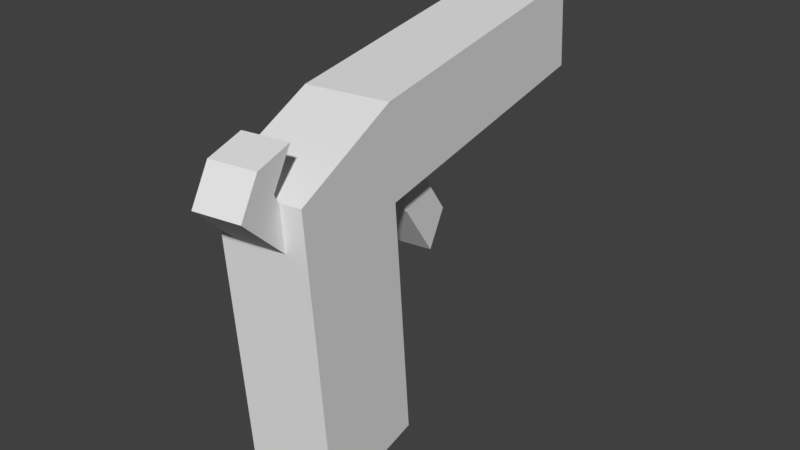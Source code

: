# Source: GUN.blend  (saved by Blender 2.79.0; exported with 4.5.12 LTS)
import bpy
from mathutils import Matrix  # noqa: F401  (used for matrix-valued properties, if any)

bpy.ops.wm.read_factory_settings(use_empty=True)
scene = bpy.context.scene
scene.name = 'Scene'

# ---- collections
col_collection_1 = bpy.data.collections.new('Collection 1'); scene.collection.children.link(col_collection_1)

# ---- world
world_world = bpy.data.worlds.new('World'); scene.world = world_world
world_world.color = (0.05088, 0.05088, 0.05088)
world_world.use_sun_shadow = False
world_world.sun_shadow_jitter_overblur = 0.0
world_world.cycles.sampling_method = 'MANUAL'

# ---- meshes
me_plane = bpy.data.meshes.new('Plane')
me_plane.from_pydata([(3.458, -3.402, -2.149), (3.093, -1.25, -4.633), (2.959, -0.4318, -5.545), (2.959, -1.174, -5.603), (3.321, -3.325, -3.137), (3.321, -0.6358, -2.927), (3.321, -1.378, -2.985), (3.14, -0.5338, -4.236), (3.458, -0.9952, -1.961), (3.346, -0.9916, -1.583), (3.319, -0.7215, -1.758), (3.291, -1.403, -2.016), (3.108, -1.654, -3.363), (3.071, -1.487, -3.62), (3.113, -1.265, -3.301), (3.072, -1.243, -3.594), (3.067, -2.119, -3.7), (3.038, -1.843, -3.886), (3.285, -1.238, -2.043), (3.328, -1.123, -1.721), (3.302, -0.9225, -1.894), (3.274, -0.6523, -2.076), (2.794, -3.409, -2.058), (2.43, -1.257, -4.541), (2.296, -0.4389, -5.454), (2.296, -1.181, -5.512), (2.658, -3.332, -3.045), (2.658, -0.6429, -2.836), (2.658, -1.385, -2.894), (2.477, -0.5409, -4.145), (2.794, -1.002, -1.87), (2.975, -0.9955, -1.532), (2.948, -0.7255, -1.707), (2.92, -1.407, -1.965), (2.737, -1.658, -3.312), (2.7, -1.491, -3.569), (2.742, -1.269, -3.25), (2.701, -1.247, -3.543), (2.696, -2.123, -3.649), (2.668, -1.847, -3.835), (2.915, -1.242, -1.992), (2.957, -1.127, -1.67), (2.932, -0.9265, -1.843), (2.904, -0.6563, -2.025)], [], [(6, 1, 7), (14, 12, 13), (13, 12, 16), (19, 11, 18), (9, 19, 20), (10, 20, 21), (28, 26, 22), (7, 27, 5), (8, 22, 0), (3, 24, 2), (6, 26, 28), (1, 25, 3), (6, 23, 1), (0, 26, 4), (2, 29, 7), (5, 30, 8), (35, 34, 36), (35, 39, 38), (41, 42, 40), (31, 32, 42), (32, 43, 42), (10, 21, 43), (9, 10, 32), (17, 16, 38), (20, 42, 43), (16, 12, 34), (11, 19, 41), (17, 39, 35), (12, 14, 36), (19, 9, 31), (18, 40, 42), (13, 35, 37), (3, 2, 1), (2, 7, 1), (7, 5, 6), (5, 8, 6), (8, 0, 6), (0, 4, 6), (14, 13, 15), (13, 16, 17), (19, 18, 20), (9, 20, 10), (29, 24, 23), (24, 25, 23), (23, 28, 29), (29, 28, 27), (22, 30, 28), (30, 27, 28), (7, 29, 27), (8, 30, 22), (3, 25, 24), (6, 4, 26), (1, 23, 25), (6, 28, 23), (0, 22, 26), (2, 24, 29), (5, 27, 30), (35, 36, 37), (35, 38, 34), (41, 40, 33), (31, 42, 41), (10, 43, 32), (9, 32, 31), (17, 38, 39), (20, 43, 21), (16, 34, 38), (11, 41, 33), (17, 35, 13), (12, 36, 34), (19, 31, 41), (18, 42, 20), (13, 37, 15)])
_uv = me_plane.uv_layers.new(name='UVMap')
_uv.uv.foreach_set('vector', [0.1484, 0.6899, 0.3957, 0.6899, 0.3448, 0.8003, 0.8843, 0.2699, 0.8324, 0.2963, 0.8297, 0.2507, 0.8297, 0.2507, 0.8324, 0.2963, 0.747, 0.2963, 0.3389, 0.4205, 0.2784, 0.4205, 0.2922, 0.4, 0.3673, 0.4205, 0.3389, 0.4205, 0.3404, 0.3811, 0.3756, 0.3733, 0.3404, 0.3811, 0.3481, 0.3333, 0.1484, 0.1106, 0.1484, 0.4, 0.0002267, 0.4, 0.3507, 0.9005, 0.1543, 0.9998, 0.1543, 0.9005, 0.8995, 0.5267, 0.5417, 0.626, 0.5417, 0.5267, 0.6825, 0.9, 0.7929, 0.8007, 0.7929, 0.9, 0.2897, 0.9, 0.0002267, 0.8007, 0.2897, 0.8007, 0.5369, 0.9, 0.6825, 0.8007, 0.6825, 0.9, 0.2897, 0.9, 0.5369, 0.8007, 0.5369, 0.9, 0.5417, 0.7257, 0.6899, 0.6264, 0.6899, 0.7257, 0.5471, 0.9005, 0.3507, 0.9998, 0.3507, 0.9005, 0.1543, 0.9005, 0.0002267, 0.9998, 0.0002267, 0.9005, 0.8297, 0.3974, 0.8324, 0.3518, 0.8843, 0.3781, 0.8297, 0.3974, 0.7636, 0.3984, 0.747, 0.3518, 0.3389, 0.4759, 0.3404, 0.5153, 0.2922, 0.4965, 0.3673, 0.4759, 0.3756, 0.5231, 0.3404, 0.5153, 0.3756, 0.5231, 0.3481, 0.5631, 0.3404, 0.5153, 0.4151, 0.4205, 0.4638, 0.4205, 0.4638, 0.4759, 0.3673, 0.4205, 0.4151, 0.4205, 0.4151, 0.4759, 0.6975, 0.2963, 0.747, 0.2963, 0.747, 0.3518, 0.5935, 0.7816, 0.5935, 0.7262, 0.6419, 0.7262, 0.747, 0.2963, 0.8324, 0.2963, 0.8324, 0.3518, 0.2784, 0.4205, 0.3389, 0.4205, 0.3389, 0.4759, 0.6975, 0.2963, 0.6975, 0.3518, 0.6314, 0.3518, 0.8324, 0.2963, 0.8906, 0.2963, 0.8906, 0.3518, 0.3389, 0.4205, 0.3673, 0.4205, 0.3673, 0.4759, 0.5417, 0.7816, 0.5417, 0.7262, 0.5935, 0.7262, 0.6314, 0.2963, 0.6314, 0.3518, 0.5949, 0.3518, 0.5413, 0.6899, 0.5413, 0.8003, 0.3957, 0.6899, 0.5413, 0.8003, 0.3448, 0.8003, 0.3957, 0.6899, 0.3448, 0.8003, 0.1484, 0.8003, 0.1484, 0.6899, 0.1484, 0.8003, 0.0002267, 0.7583, 0.1484, 0.6899, 0.0002267, 0.7583, 0.0002267, 0.4005, 0.1484, 0.6899, 0.0002267, 0.4005, 0.1484, 0.4005, 0.1484, 0.6899, 0.8843, 0.2699, 0.8297, 0.2507, 0.8612, 0.2324, 0.8297, 0.2507, 0.747, 0.2963, 0.7636, 0.2496, 0.3389, 0.4205, 0.2922, 0.4, 0.3404, 0.3811, 0.3673, 0.4205, 0.3404, 0.3811, 0.3756, 0.3733, 0.3448, 0.0002268, 0.5413, 0.0002269, 0.3957, 0.1106, 0.5413, 0.0002269, 0.5413, 0.1106, 0.3957, 0.1106, 0.3957, 0.1106, 0.1484, 0.1106, 0.3448, 0.0002268, 0.3448, 0.0002268, 0.1484, 0.1106, 0.1484, 0.0002267, 0.0002267, 0.4, 0.0002268, 0.04222, 0.1484, 0.1106, 0.0002268, 0.04222, 0.1484, 0.0002267, 0.1484, 0.1106, 0.3507, 0.9005, 0.3507, 0.9998, 0.1543, 0.9998, 0.8995, 0.5267, 0.8995, 0.626, 0.5417, 0.626, 0.6825, 0.9, 0.6825, 0.8007, 0.7929, 0.8007, 0.2897, 0.9, 0.0002267, 0.9, 0.0002267, 0.8007, 0.5369, 0.9, 0.5369, 0.8007, 0.6825, 0.8007, 0.2897, 0.9, 0.2897, 0.8007, 0.5369, 0.8007, 0.5417, 0.7257, 0.5417, 0.6264, 0.6899, 0.6264, 0.5471, 0.9005, 0.5471, 0.9998, 0.3507, 0.9998, 0.1543, 0.9005, 0.1543, 0.9998, 0.0002267, 0.9998, 0.8297, 0.3974, 0.8843, 0.3781, 0.8612, 0.4156, 0.8297, 0.3974, 0.747, 0.3518, 0.8324, 0.3518, 0.3389, 0.4759, 0.2922, 0.4965, 0.2784, 0.4759, 0.3673, 0.4759, 0.3404, 0.5153, 0.3389, 0.4759, 0.4151, 0.4205, 0.4638, 0.4759, 0.4151, 0.4759, 0.3673, 0.4205, 0.4151, 0.4759, 0.3673, 0.4759, 0.6975, 0.2963, 0.747, 0.3518, 0.6975, 0.3518, 0.5935, 0.7816, 0.6419, 0.7262, 0.6419, 0.7816, 0.747, 0.2963, 0.8324, 0.3518, 0.747, 0.3518, 0.2784, 0.4205, 0.3389, 0.4759, 0.2784, 0.4759, 0.6975, 0.2963, 0.6314, 0.3518, 0.6314, 0.2963, 0.8324, 0.2963, 0.8906, 0.3518, 0.8324, 0.3518, 0.3389, 0.4205, 0.3673, 0.4759, 0.3389, 0.4759, 0.5417, 0.7816, 0.5935, 0.7262, 0.5935, 0.7816, 0.6314, 0.2963, 0.5949, 0.3518, 0.5949, 0.2963])
me_plane.use_remesh_preserve_volume = False
me_plane.use_remesh_preserve_attributes = False
me_plane.use_mirror_vertex_groups = False
me_plane.update()

# ---- objects
ob_plane = bpy.data.objects.new('Plane', me_plane)

# ---- transforms, parenting, visibility, modifiers, constraints
ob_plane.location = (-0.008333, -0.1491, -0.006183)
ob_plane.rotation_euler = (1.571, -0.0, 0.0)
ob_plane.scale = (0.09504, 0.09504, 0.09504)
ob_plane.lineart.crease_threshold = 0.0

# ---- collection membership
col_collection_1.objects.link(ob_plane)

# ---- scene / render settings (as saved in the file)
scene.frame_start = 1; scene.frame_end = 250; scene.frame_set(1)
scene.render.engine = 'BLENDER_EEVEE_NEXT'
scene.render.resolution_percentage = 50
scene.render.dither_intensity = 0.0
scene.cycles.use_denoising = False
scene.cycles.samples = 128
scene.cycles.sampling_pattern = 'TABULATED_SOBOL'
scene.cycles.use_adaptive_sampling = False
scene.cycles.use_light_tree = False
scene.cycles.blur_glossy = 0.0
scene.cycles.sample_clamp_indirect = 0.0
scene.view_settings.view_transform = 'Standard'
bpy.context.view_layer.update()

# ---- added for rendering (the .blend has no active camera and no usable light): camera, sun
cam_auto = bpy.data.cameras.new('AutoCamera')
cam_auto.lens = 50.0
cam_auto.sensor_width = 36.0
cam_auto.clip_end = 1000.0
ob_auto_camera = bpy.data.objects.new('AutoCamera', cam_auto)
scene.collection.objects.link(ob_auto_camera)
ob_auto_camera.location = (0.720183, -0.356233, 0.175381)
ob_auto_camera.rotation_euler = (1.09748, -7.21219e-08, 0.694738)
scene.camera = ob_auto_camera
light_auto_sun = bpy.data.lights.new('AutoSun', 'SUN')
light_auto_sun.energy = 3.0
light_auto_sun.angle = 0.0523599
ob_auto_sun = bpy.data.objects.new('AutoSun', light_auto_sun)
scene.collection.objects.link(ob_auto_sun)
ob_auto_sun.rotation_euler = (0.872665, 0.174533, 0.523599)
bpy.context.view_layer.update()
